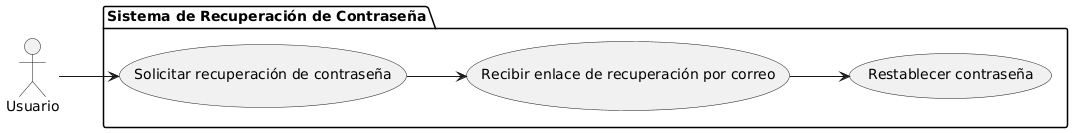

The diagram above was rendered by PlantUML. Its source (embedded in the PNG):
@startuml
left to right direction

actor Usuario as u

package "Sistema de Recuperación de Contraseña" {
  usecase "Solicitar recuperación de contraseña" as UC1
  usecase "Recibir enlace de recuperación por correo" as UC2
  usecase "Restablecer contraseña" as UC3
}

u --> UC1
UC1 --> UC2
UC2 --> UC3
@enduml